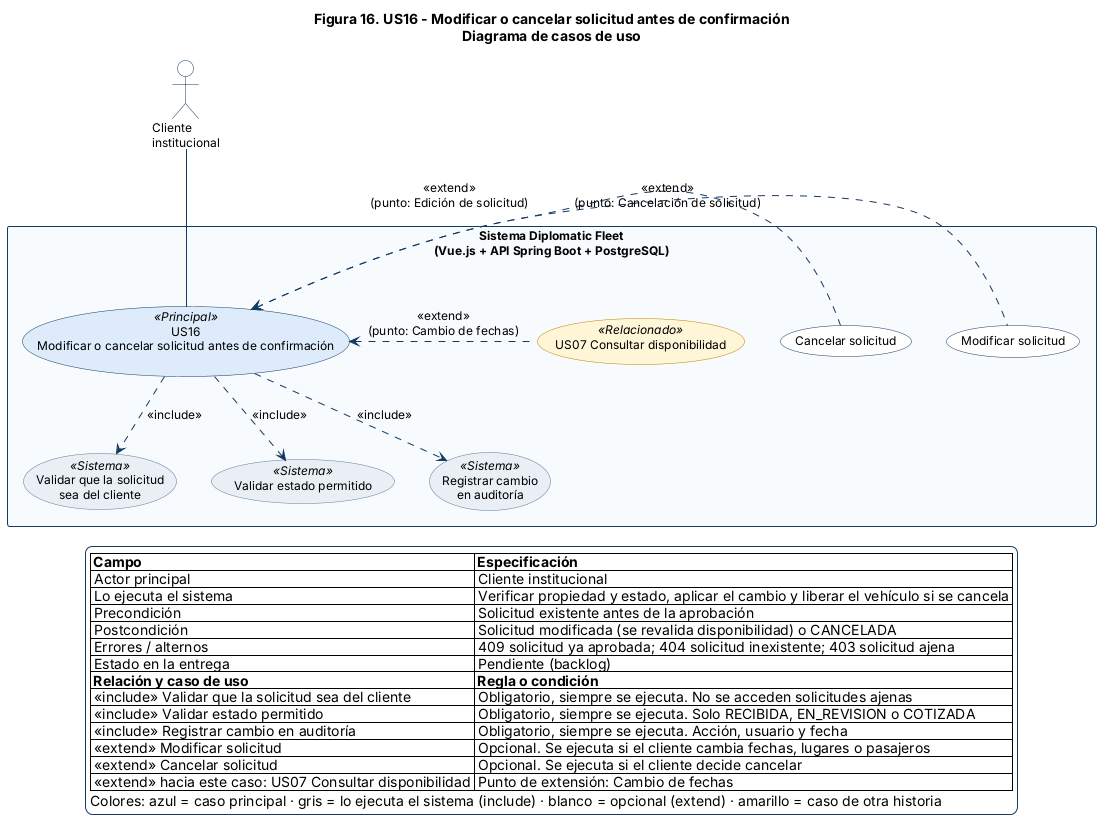

The diagram above was rendered by PlantUML. Its source (embedded in the PNG):
@startuml US16
top to bottom direction
skinparam shadowing false
skinparam backgroundColor #FFFFFF
skinparam defaultFontName Arial
skinparam defaultFontSize 12
skinparam ArrowColor #123A63
skinparam ActorBorderColor #123A63
skinparam ActorBackgroundColor #FFFFFF
skinparam RectangleBorderColor #123A63
skinparam RectangleBackgroundColor #F7FAFC
skinparam RectangleFontStyle bold
skinparam UsecaseBorderColor #123A63
skinparam UsecaseBackgroundColor #FFFFFF
skinparam UsecaseBackgroundColor<<Sistema>> #E8EEF5
skinparam UsecaseBorderColor<<Sistema>> #5B7A99
skinparam UsecaseBackgroundColor<<Relacionado>> #FFF4D6
skinparam UsecaseBorderColor<<Relacionado>> #B8860B
skinparam UsecaseBackgroundColor<<Principal>> #DCEBFA
skinparam UsecaseBorderWidth 1.5
skinparam LegendBackgroundColor #FFFFFF
skinparam LegendBorderColor #123A63
skinparam NoteBackgroundColor #FFFBE6
skinparam NoteBorderColor #B8860B

title Figura 16. US16 - Modificar o cancelar solicitud antes de confirmación\nDiagrama de casos de uso
actor "Cliente\ninstitucional" as CLI
rectangle "Sistema Diplomatic Fleet\n(Vue.js + API Spring Boot + PostgreSQL)" as SYS {
  usecase "US16\nModificar o cancelar solicitud antes de confirmación" as UC <<Principal>>
  usecase "Validar que la solicitud\nsea del cliente" as I1 <<Sistema>>
  usecase "Validar estado permitido" as I2 <<Sistema>>
  usecase "Registrar cambio\nen auditoría" as I3 <<Sistema>>
  usecase "Modificar solicitud" as E1
  usecase "Cancelar solicitud" as E2
  usecase "US07 Consultar disponibilidad" as UC07 <<Relacionado>>
}
CLI -down- UC
UC .down.> I1 : <<include>>
UC .down.> I2 : <<include>>
UC .down.> I3 : <<include>>
E1 .left.> UC : <<extend>>\n(punto: Edición de solicitud)
E2 .left.> UC : <<extend>>\n(punto: Cancelación de solicitud)
UC07 .left.> UC : <<extend>>\n(punto: Cambio de fechas)
legend bottom
  |= Campo |= Especificación |
  | Actor principal | Cliente institucional |
  | Lo ejecuta el sistema | Verificar propiedad y estado, aplicar el cambio y liberar el vehículo si se cancela |
  | Precondición | Solicitud existente antes de la aprobación |
  | Postcondición | Solicitud modificada (se revalida disponibilidad) o CANCELADA |
  | Errores / alternos | 409 solicitud ya aprobada; 404 solicitud inexistente; 403 solicitud ajena |
  | Estado en la entrega | Pendiente (backlog) |
  |= Relación y caso de uso |= Regla o condición |
  | <<include>> Validar que la solicitud sea del cliente | Obligatorio, siempre se ejecuta. No se acceden solicitudes ajenas |
  | <<include>> Validar estado permitido | Obligatorio, siempre se ejecuta. Solo RECIBIDA, EN_REVISION o COTIZADA |
  | <<include>> Registrar cambio en auditoría | Obligatorio, siempre se ejecuta. Acción, usuario y fecha |
  | <<extend>> Modificar solicitud | Opcional. Se ejecuta si el cliente cambia fechas, lugares o pasajeros |
  | <<extend>> Cancelar solicitud | Opcional. Se ejecuta si el cliente decide cancelar |
  | <<extend>> hacia este caso: US07 Consultar disponibilidad | Punto de extensión: Cambio de fechas |
  Colores: azul = caso principal · gris = lo ejecuta el sistema (include) · blanco = opcional (extend) · amarillo = caso de otra historia
endlegend
@enduml